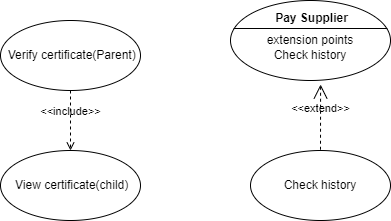

The diagram above was exported from draw.io. Its source (the exported page's mxGraphModel, read from the mxfile embedded in the PNG):
<mxGraphModel dx="794" dy="430" grid="1" gridSize="10" guides="1" tooltips="1" connect="1" arrows="1" fold="1" page="1" pageScale="1" pageWidth="827" pageHeight="1169" math="0" shadow="0">
  <root>
    <mxCell id="0" />
    <mxCell id="1" parent="0" />
    <mxCell id="xogBT7N_LduazkPK_SP4-1" value="Pay Invoice" style="ellipse;whiteSpace=wrap;html=1;" vertex="1" parent="1">
      <mxGeometry x="230" y="60" width="140" height="70" as="geometry" />
    </mxCell>
    <mxCell id="xogBT7N_LduazkPK_SP4-2" value="Send Notification" style="ellipse;whiteSpace=wrap;html=1;" vertex="1" parent="1">
      <mxGeometry x="470" y="60" width="140" height="70" as="geometry" />
    </mxCell>
    <mxCell id="xogBT7N_LduazkPK_SP4-3" value="Raise Invoice" style="ellipse;whiteSpace=wrap;html=1;" vertex="1" parent="1">
      <mxGeometry x="230" y="170" width="140" height="70" as="geometry" />
    </mxCell>
    <mxCell id="xogBT7N_LduazkPK_SP4-5" value="Admin" style="shape=umlActor;html=1;verticalLabelPosition=bottom;verticalAlign=top;align=center;" vertex="1" parent="1">
      <mxGeometry x="70" y="290" width="30" height="60" as="geometry" />
    </mxCell>
    <mxCell id="xogBT7N_LduazkPK_SP4-6" value="Supplier" style="shape=umlActor;html=1;verticalLabelPosition=bottom;verticalAlign=top;align=center;" vertex="1" parent="1">
      <mxGeometry x="230" y="290" width="30" height="60" as="geometry" />
    </mxCell>
    <mxCell id="xogBT7N_LduazkPK_SP4-7" value="Manager" style="shape=umlActor;html=1;verticalLabelPosition=bottom;verticalAlign=top;align=center;" vertex="1" parent="1">
      <mxGeometry x="550" y="290" width="30" height="60" as="geometry" />
    </mxCell>
    <mxCell id="xogBT7N_LduazkPK_SP4-8" value="Notification service" style="shape=umlActor;html=1;verticalLabelPosition=bottom;verticalAlign=top;align=center;" vertex="1" parent="1">
      <mxGeometry x="730" y="290" width="30" height="60" as="geometry" />
    </mxCell>
    <mxCell id="xogBT7N_LduazkPK_SP4-10" value="" style="edgeStyle=none;html=1;endArrow=none;verticalAlign=bottom;rounded=0;entryX=0.5;entryY=1;entryDx=0;entryDy=0;" edge="1" parent="1" source="xogBT7N_LduazkPK_SP4-6" target="xogBT7N_LduazkPK_SP4-3">
      <mxGeometry width="160" relative="1" as="geometry">
        <mxPoint x="270" y="330" as="sourcePoint" />
        <mxPoint x="490" y="230" as="targetPoint" />
      </mxGeometry>
    </mxCell>
    <mxCell id="xogBT7N_LduazkPK_SP4-11" value="" style="edgeStyle=none;html=1;endArrow=none;verticalAlign=bottom;rounded=0;" edge="1" parent="1">
      <mxGeometry width="160" relative="1" as="geometry">
        <mxPoint x="550" y="300" as="sourcePoint" />
        <mxPoint x="520" y="240" as="targetPoint" />
      </mxGeometry>
    </mxCell>
    <mxCell id="xogBT7N_LduazkPK_SP4-12" value="" style="edgeStyle=none;html=1;endArrow=none;verticalAlign=bottom;rounded=0;entryX=-0.005;entryY=0.724;entryDx=0;entryDy=0;entryPerimeter=0;exitX=1;exitY=0.167;exitDx=0;exitDy=0;exitPerimeter=0;" edge="1" parent="1" source="xogBT7N_LduazkPK_SP4-5" target="xogBT7N_LduazkPK_SP4-1">
      <mxGeometry width="160" relative="1" as="geometry">
        <mxPoint x="40" y="204.5" as="sourcePoint" />
        <mxPoint x="200" y="204.5" as="targetPoint" />
      </mxGeometry>
    </mxCell>
    <mxCell id="xogBT7N_LduazkPK_SP4-13" value="" style="edgeStyle=none;html=1;endArrow=none;verticalAlign=bottom;rounded=0;entryX=0.976;entryY=0.838;entryDx=0;entryDy=0;entryPerimeter=0;exitX=0.2;exitY=0;exitDx=0;exitDy=0;exitPerimeter=0;" edge="1" parent="1" source="xogBT7N_LduazkPK_SP4-8" target="xogBT7N_LduazkPK_SP4-2">
      <mxGeometry width="160" relative="1" as="geometry">
        <mxPoint x="720" y="270" as="sourcePoint" />
        <mxPoint x="669" y="80" as="targetPoint" />
      </mxGeometry>
    </mxCell>
    <mxCell id="xogBT7N_LduazkPK_SP4-14" value="Login/Logout" style="ellipse;whiteSpace=wrap;html=1;" vertex="1" parent="1">
      <mxGeometry x="344" y="360" width="140" height="70" as="geometry" />
    </mxCell>
    <mxCell id="xogBT7N_LduazkPK_SP4-15" value="" style="edgeStyle=none;html=1;endArrow=none;verticalAlign=bottom;rounded=0;entryX=0.057;entryY=0.867;entryDx=0;entryDy=0;entryPerimeter=0;" edge="1" parent="1" target="xogBT7N_LduazkPK_SP4-14">
      <mxGeometry width="160" relative="1" as="geometry">
        <mxPoint x="70" y="420" as="sourcePoint" />
        <mxPoint x="240" y="420" as="targetPoint" />
      </mxGeometry>
    </mxCell>
    <mxCell id="xogBT7N_LduazkPK_SP4-16" value="" style="edgeStyle=none;html=1;endArrow=none;verticalAlign=bottom;rounded=0;" edge="1" parent="1">
      <mxGeometry width="160" relative="1" as="geometry">
        <mxPoint x="70" y="380" as="sourcePoint" />
        <mxPoint x="70" y="420" as="targetPoint" />
        <Array as="points">
          <mxPoint x="70" y="400" />
        </Array>
      </mxGeometry>
    </mxCell>
    <mxCell id="xogBT7N_LduazkPK_SP4-17" value="" style="edgeStyle=none;html=1;endArrow=none;verticalAlign=bottom;rounded=0;" edge="1" parent="1">
      <mxGeometry width="160" relative="1" as="geometry">
        <mxPoint x="250" y="370" as="sourcePoint" />
        <mxPoint x="340" y="400" as="targetPoint" />
        <Array as="points">
          <mxPoint x="250" y="450" />
        </Array>
      </mxGeometry>
    </mxCell>
    <mxCell id="xogBT7N_LduazkPK_SP4-18" value="" style="edgeStyle=none;html=1;endArrow=none;verticalAlign=bottom;rounded=0;" edge="1" parent="1">
      <mxGeometry width="160" relative="1" as="geometry">
        <mxPoint x="490" y="400" as="sourcePoint" />
        <mxPoint x="570" y="370" as="targetPoint" />
        <Array as="points">
          <mxPoint x="570" y="400" />
        </Array>
      </mxGeometry>
    </mxCell>
    <mxCell id="xogBT7N_LduazkPK_SP4-19" value="" style="edgeStyle=none;html=1;endArrow=none;verticalAlign=bottom;rounded=0;exitX=0.943;exitY=0.867;exitDx=0;exitDy=0;exitPerimeter=0;" edge="1" parent="1" source="xogBT7N_LduazkPK_SP4-14">
      <mxGeometry width="160" relative="1" as="geometry">
        <mxPoint x="590" y="420" as="sourcePoint" />
        <mxPoint x="750" y="420" as="targetPoint" />
        <Array as="points">
          <mxPoint x="670" y="420" />
          <mxPoint x="710" y="420" />
        </Array>
      </mxGeometry>
    </mxCell>
    <mxCell id="xogBT7N_LduazkPK_SP4-20" value="" style="edgeStyle=none;html=1;endArrow=none;verticalAlign=bottom;rounded=0;" edge="1" parent="1">
      <mxGeometry width="160" relative="1" as="geometry">
        <mxPoint x="750" y="380" as="sourcePoint" />
        <mxPoint x="750" y="420" as="targetPoint" />
        <Array as="points" />
      </mxGeometry>
    </mxCell>
    <mxCell id="xogBT7N_LduazkPK_SP4-21" value="View Invoice" style="ellipse;whiteSpace=wrap;html=1;" vertex="1" parent="1">
      <mxGeometry x="15" y="60" width="140" height="70" as="geometry" />
    </mxCell>
    <mxCell id="xogBT7N_LduazkPK_SP4-22" value="&amp;lt;&amp;lt;include&amp;gt;&amp;gt;" style="edgeStyle=none;html=1;endArrow=open;verticalAlign=bottom;dashed=1;labelBackgroundColor=none;rounded=0;exitX=0;exitY=0.5;exitDx=0;exitDy=0;" edge="1" parent="1" source="xogBT7N_LduazkPK_SP4-1" target="xogBT7N_LduazkPK_SP4-21">
      <mxGeometry width="160" relative="1" as="geometry">
        <mxPoint x="130" y="40" as="sourcePoint" />
        <mxPoint x="290" y="40" as="targetPoint" />
      </mxGeometry>
    </mxCell>
    <mxCell id="xogBT7N_LduazkPK_SP4-26" value="View stock" style="ellipse;whiteSpace=wrap;html=1;" vertex="1" parent="1">
      <mxGeometry x="344" y="280" width="140" height="70" as="geometry" />
    </mxCell>
    <mxCell id="xogBT7N_LduazkPK_SP4-27" value="&amp;lt;&amp;lt;extend&amp;gt;&amp;gt;" style="edgeStyle=none;html=1;startArrow=open;endArrow=none;startSize=12;verticalAlign=bottom;dashed=1;labelBackgroundColor=none;rounded=0;entryX=0.952;entryY=0.229;entryDx=0;entryDy=0;entryPerimeter=0;exitX=0.375;exitY=1.017;exitDx=0;exitDy=0;exitPerimeter=0;" edge="1" parent="1" source="xogBT7N_LduazkPK_SP4-28" target="xogBT7N_LduazkPK_SP4-26">
      <mxGeometry width="160" relative="1" as="geometry">
        <mxPoint x="330" y="230" as="sourcePoint" />
        <mxPoint x="490" y="230" as="targetPoint" />
      </mxGeometry>
    </mxCell>
    <mxCell id="xogBT7N_LduazkPK_SP4-28" value="&lt;br&gt;extension point&lt;br&gt;View Stock" style="html=1;shape=mxgraph.sysml.useCaseExtPt;whiteSpace=wrap;align=center;" vertex="1" parent="1">
      <mxGeometry x="440" y="160" width="160" height="80" as="geometry" />
    </mxCell>
    <mxCell id="xogBT7N_LduazkPK_SP4-29" value="Place order" style="resizable=0;html=1;verticalAlign=middle;align=center;labelBackgroundColor=none;fontStyle=1;" connectable="0" vertex="1" parent="xogBT7N_LduazkPK_SP4-28">
      <mxGeometry x="80" y="17" as="geometry">
        <mxPoint x="-3" y="-3" as="offset" />
      </mxGeometry>
    </mxCell>
    <mxCell id="xogBT7N_LduazkPK_SP4-30" value="Send order" style="ellipse;whiteSpace=wrap;html=1;" vertex="1" parent="1">
      <mxGeometry x="10" y="180" width="140" height="70" as="geometry" />
    </mxCell>
    <mxCell id="xogBT7N_LduazkPK_SP4-32" value="" style="edgeStyle=none;html=1;endArrow=none;verticalAlign=bottom;rounded=0;" edge="1" parent="1">
      <mxGeometry width="160" relative="1" as="geometry">
        <mxPoint x="30" y="450" as="sourcePoint" />
        <mxPoint x="250" y="450" as="targetPoint" />
      </mxGeometry>
    </mxCell>
    <mxCell id="xogBT7N_LduazkPK_SP4-33" value="" style="edgeStyle=none;html=1;endArrow=none;verticalAlign=bottom;rounded=0;exitX=0;exitY=1;exitDx=0;exitDy=0;" edge="1" parent="1" source="xogBT7N_LduazkPK_SP4-30">
      <mxGeometry width="160" relative="1" as="geometry">
        <mxPoint x="30" y="270" as="sourcePoint" />
        <mxPoint x="30" y="450" as="targetPoint" />
      </mxGeometry>
    </mxCell>
    <mxCell id="xogBT7N_LduazkPK_SP4-35" value="Notify via call" style="ellipse;whiteSpace=wrap;html=1;" vertex="1" parent="1">
      <mxGeometry x="650" y="10" width="140" height="70" as="geometry" />
    </mxCell>
    <mxCell id="xogBT7N_LduazkPK_SP4-36" value="Notify via message" style="ellipse;whiteSpace=wrap;html=1;" vertex="1" parent="1">
      <mxGeometry x="650" y="100" width="140" height="70" as="geometry" />
    </mxCell>
    <mxCell id="xogBT7N_LduazkPK_SP4-37" value="" style="edgeStyle=none;html=1;endArrow=block;endFill=0;endSize=12;verticalAlign=bottom;rounded=0;exitX=0;exitY=0.5;exitDx=0;exitDy=0;" edge="1" parent="1" source="xogBT7N_LduazkPK_SP4-35" target="xogBT7N_LduazkPK_SP4-2">
      <mxGeometry width="160" relative="1" as="geometry">
        <mxPoint x="510" y="44.5" as="sourcePoint" />
        <mxPoint x="670" y="44.5" as="targetPoint" />
      </mxGeometry>
    </mxCell>
    <mxCell id="xogBT7N_LduazkPK_SP4-38" value="" style="edgeStyle=none;html=1;endArrow=block;endFill=0;endSize=12;verticalAlign=bottom;rounded=0;exitX=0.033;exitY=0.333;exitDx=0;exitDy=0;exitPerimeter=0;" edge="1" parent="1" source="xogBT7N_LduazkPK_SP4-36">
      <mxGeometry width="160" relative="1" as="geometry">
        <mxPoint x="660" y="55" as="sourcePoint" />
        <mxPoint x="610" y="100" as="targetPoint" />
      </mxGeometry>
    </mxCell>
  </root>
</mxGraphModel>